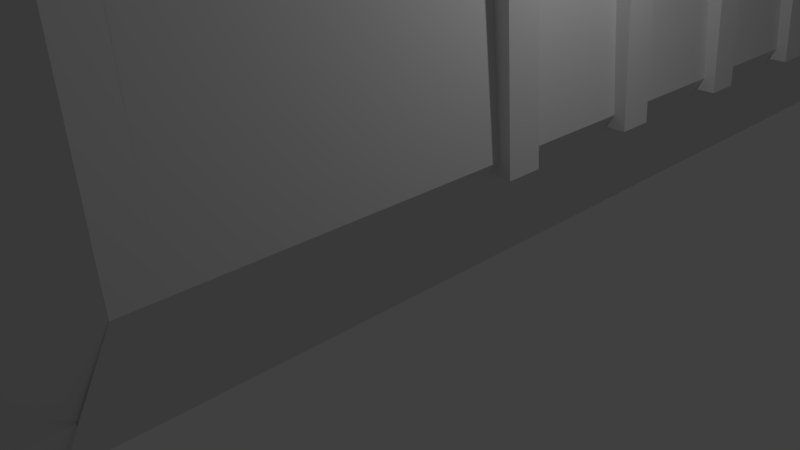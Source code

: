 # Source: snowpiercer.blend  (saved by Blender 2.74.0; exported with 4.5.12 LTS)
import bpy
from mathutils import Matrix  # noqa: F401  (used for matrix-valued properties, if any)

bpy.ops.wm.read_factory_settings(use_empty=True)
scene = bpy.context.scene
scene.name = 'Scene'

# ---- collections
col_collection_1 = bpy.data.collections.new('Collection 1'); scene.collection.children.link(col_collection_1)
col_collection_11 = bpy.data.collections.new('Collection 11'); scene.collection.children.link(col_collection_11)
col_collection_11.hide_render = True
col_collection_11.hide_viewport = True

# ---- materials (node trees are filled in below, after node groups)
mat_material_001 = bpy.data.materials.new('Material.001')
mat_material_001.alpha_threshold = 0.0
mat_material_001.use_transparent_shadow = False
mat_material_001.roughness = 0.5
mat_material_001.line_color = (0.0, 0.0, 0.0, 1.0)
mat_material = bpy.data.materials.new('Material')
mat_material.alpha_threshold = 0.0
mat_material.use_transparent_shadow = False
mat_material.roughness = 0.5
mat_material.line_color = (0.0, 0.0, 0.0, 1.0)

# ---- material node trees

# ---- world
world_world = bpy.data.worlds.new('World'); scene.world = world_world
world_world.color = (0.05088, 0.05088, 0.05088)
world_world.use_sun_shadow = False
world_world.sun_shadow_jitter_overblur = 0.0
world_world.cycles.sampling_method = 'MANUAL'
world_world.cycles.sample_map_resolution = 256

# ---- cameras
cam_camera = bpy.data.cameras.new('Camera')
cam_camera.clip_end = 100.0
cam_camera.lens = 35.0
cam_camera.sensor_width = 32.0
cam_camera.sensor_height = 18.0
cam_camera.ortho_scale = 7.314
cam_camera.dof.focus_distance = 0.0
cam_camera.dof.aperture_fstop = 128.0

# ---- lights
light_lamp = bpy.data.lights.new('Lamp', 'POINT')
light_lamp.transmission_factor = 0.0
light_lamp.cutoff_distance = 30.0
light_lamp.energy = 100.0
light_lamp.shadow_buffer_clip_start = 1.001
light_lamp.shadow_soft_size = 0.1
light_lamp.shadow_maximum_resolution = 0.006
light_lamp.use_absolute_resolution = True
light_lamp.cycles.use_multiple_importance_sampling = False

# ---- meshes
me_cube_012 = bpy.data.meshes.new('Cube.012')
me_cube_012.from_pydata([(-0.2873, -0.8635, 0.9044), (-0.341, -0.895, 0.7922), (-0.2873, -0.8635, 0.6476), (-0.1576, -0.7877, 1.054), (-0.1231, -0.8799, 0.6326), (-0.02716, -0.8238, 0.9593), (-0.08786, -1.041, 0.6326), (0.02094, -0.9774, 0.9953), (-0.2303, -1.124, 0.6326), (-0.07978, -1.036, 1.112), (-0.3535, -1.015, 0.6476), (-0.2125, -0.9322, 1.135), (-0.1339, -0.8862, 0.8479), (-0.1878, -0.9177, 0.7355), (-0.09456, -1.045, 0.8695), (-0.1484, -1.076, 0.7572), (-0.2236, -1.12, 0.9393), (-0.2773, -1.152, 0.8272), (-0.3427, -1.008, 0.9609), (-0.3964, -1.04, 0.8489)], [], [(4, 13, 15, 6), (10, 19, 1, 2), (0, 3, 5, 12), (13, 12, 14, 15), (17, 16, 18, 19), (12, 5, 7, 14), (6, 15, 17, 8), (8, 17, 19, 10), (14, 7, 9, 16), (5, 3, 11, 9, 7), (18, 11, 3, 0), (16, 9, 11, 18), (15, 14, 16, 17), (19, 18, 0, 1), (2, 4, 6, 8, 10), (2, 1, 13, 4), (1, 0, 12, 13)])
me_cube_012.use_remesh_preserve_volume = False
me_cube_012.use_remesh_preserve_attributes = False
me_cube_012.use_mirror_vertex_groups = False
me_cube_012.update()
me_cube_008 = bpy.data.meshes.new('Cube.008')
me_cube_008.from_pydata([(-4.768e-07, 1.503, -1.431e-06), (0.1052, 1.503, 1.256), (-1.16, 1.503, 7.164), (-0.7019, 1.503, 6.648), (0.0, -1.503, 6.557e-07), (0.1052, -1.503, 1.256), (-1.16, -1.503, 7.164), (-0.7019, -1.503, 6.648), (-0.8307, -1.503, 22.5), (-1.16, 1.497, 7.164), (-0.8307, 1.497, 22.5)], [], [(6, 2, 0, 4), (1, 3, 7, 5), (8, 10, 9, 6), (4, 0, 1, 5), (7, 3, 10, 8), (10, 3, 9)])
me_cube_008.materials.append(mat_material_001)
me_cube_008.use_remesh_preserve_volume = False
me_cube_008.use_remesh_preserve_attributes = False
me_cube_008.use_mirror_vertex_groups = False
me_cube_008.update()
me_cube_007 = bpy.data.meshes.new('Cube.007')
me_cube_007.from_pydata([(2.053, 20.98, -0.9733), (2.053, -4.432, -0.9733), (-1.192e-07, -4.432, -1.0), (3.576e-07, 20.98, -1.0), (1.947, 20.98, 0.2824), (1.947, -4.432, 0.2824), (-3.576e-07, -4.432, 0.3091), (5.96e-08, 20.98, 0.3091), (3.213, 20.98, 6.191), (3.213, -4.432, 6.191), (2.754, 20.98, 5.675), (2.754, -4.432, 5.675), (1.488, 20.98, -4.76), (1.488, -4.432, -4.76), (1.095, 20.98, -4.898), (1.095, -4.432, -4.898), (0.9034, 20.98, -1.65), (0.9034, -4.432, -1.65), (2.053, -0.9942, -0.9733), (1.947, -0.9942, 0.2824), (3.213, -0.9942, 6.191), (2.754, -0.9942, 5.675), (2.053, -4.0, -0.9733), (1.947, -4.0, 0.2824), (3.213, -4.0, 6.191), (2.754, -4.0, 5.675), (2.883, -4.432, 21.52), (2.629, -4.432, 22.06), (2.883, -4.0, 21.52), (2.629, -4.0, 22.06)], [], [(16, 17, 2, 3), (4, 7, 6, 5, 19), (19, 5, 1, 18), (1, 5, 6, 2, 17, 15, 13), (2, 6, 7, 3), (4, 0, 12, 14, 16, 3, 7), (1, 9, 24, 22), (0, 4, 10, 8), (18, 0, 8, 20), (0, 18, 1, 13, 12), (12, 13, 15, 14), (14, 15, 17, 16), (8, 10, 21, 20), (4, 19, 21, 10), (23, 22, 24, 25), (11, 5, 23, 25), (11, 25, 29, 27), (26, 27, 29, 28), (24, 9, 26, 28), (25, 24, 28, 29), (9, 11, 27, 26)])
me_cube_007.materials.append(mat_material_001)
me_cube_007.use_remesh_preserve_volume = False
me_cube_007.use_remesh_preserve_attributes = False
me_cube_007.use_mirror_vertex_groups = False
me_cube_007.update()
me_cube_009 = bpy.data.meshes.new('Cube.009')
me_cube_009.from_pydata([(2.384e-07, 1.503, -1.073e-06), (-0.1052, 1.503, 1.256), (1.16, 1.503, 7.164), (0.7019, 1.503, 6.648), (-4.768e-07, -1.503, 1.013e-06), (-0.1052, -1.503, 1.256), (1.16, -1.503, 7.164), (0.7019, -1.503, 6.648), (0.8307, -1.503, 22.5), (1.16, 1.497, 7.164), (0.8307, 1.497, 22.5)], [], [(6, 4, 0, 2), (1, 5, 7, 3), (8, 6, 9, 10), (4, 5, 1, 0)])
me_cube_009.materials.append(mat_material_001)
me_cube_009.use_remesh_preserve_volume = False
me_cube_009.use_remesh_preserve_attributes = False
me_cube_009.use_mirror_vertex_groups = False
me_cube_009.update()
me_cube_005 = bpy.data.meshes.new('Cube.005')
me_cube_005.from_pydata([(3.213, 1.0, 6.191), (3.213, -1.0, 6.191), (2.871, 1.0, 22.13), (2.871, -1.0, 22.13), (2.949, -0.2279, 5.486), (2.705, -0.2279, 21.5), (2.949, 0.2241, 5.486), (2.705, 0.2241, 21.5), (3.369, -0.2279, 5.486), (3.125, -0.2279, 21.5), (3.369, 0.2241, 5.486), (3.125, 0.2241, 21.5)], [], [(1, 0, 2, 3), (5, 7, 6, 4), (7, 11, 10, 6), (11, 9, 8, 10), (9, 5, 4, 8), (4, 6, 10, 8), (9, 11, 7, 5)])
me_cube_005.materials.append(mat_material_001)
me_cube_005.use_remesh_preserve_volume = False
me_cube_005.use_remesh_preserve_attributes = False
me_cube_005.use_mirror_vertex_groups = False
me_cube_005.update()
me_cube_006 = bpy.data.meshes.new('Cube.006')
me_cube_006.from_pydata([(-1.0, -1.0, -1.0), (-1.0, -1.0, 1.0), (-1.0, 1.0, -1.0), (-1.0, 1.0, 1.0), (1.0, -1.0, -1.0), (1.0, -1.0, 1.0), (1.0, 1.0, -1.0), (1.0, 1.0, 1.0)], [], [(1, 3, 2, 0), (3, 7, 6, 2), (7, 5, 4, 6), (5, 1, 0, 4), (0, 2, 6, 4), (5, 7, 3, 1)])
me_cube_006.use_remesh_preserve_volume = False
me_cube_006.use_remesh_preserve_attributes = False
me_cube_006.use_mirror_vertex_groups = False
me_cube_006.update()
me_cube_001 = bpy.data.meshes.new('Cube.001')
me_cube_001.from_pydata([(2.816, -12.85, -6.453), (0.2619, -12.85, -2.335), (2.816, 12.63, -6.453), (0.2619, 12.63, -2.335), (3.254, -12.85, -6.817), (0.7028, -12.85, -2.252), (3.254, 12.63, -6.817), (0.7028, 12.63, -2.252), (1.557, -12.85, -3.946), (1.557, 12.63, -3.946), (2.011, 12.63, -3.911), (2.011, -12.85, -3.911), (0.2619, -12.85, -0.9836), (0.2619, 12.63, -0.9836), (0.9624, -10.72, -2.003), (0.9624, 10.72, -2.003), (0.0, -10.72, 1.907e-06), (0.0, 10.72, 1.907e-06)], [], [(8, 9, 2, 0), (9, 10, 6, 2), (10, 11, 4, 6), (11, 8, 0, 4), (0, 2, 6, 4), (5, 7, 3, 1), (5, 1, 8, 11), (7, 5, 11, 10), (3, 7, 10, 9), (1, 3, 9, 8), (1, 3, 13, 12), (12, 13, 15, 14), (14, 15, 17, 16)])
me_cube_001.materials.append(mat_material)
me_cube_001.use_remesh_preserve_volume = False
me_cube_001.use_remesh_preserve_attributes = False
me_cube_001.use_mirror_vertex_groups = False
me_cube_001.update()
me_cube_004 = bpy.data.meshes.new('Cube.004')
me_cube_004.from_pydata([(-1.0, 0.008013, -0.2104), (-1.0, -2.792, 1.784), (-1.0, 1.0, -0.2104), (-1.0, -2.027, 1.784), (1.0, 0.008013, -0.2104), (1.0, -2.244, 1.784), (1.029, 1.0, -0.2104), (2.213, 0.9521, 1.421), (-1.0, -2.002, 4.182), (0.3438, -1.575, 4.026), (1.918, 0.951, 4.886), (1.511, -1.373, 4.182), (-1.0, 0.1946, 5.88), (-1.0, 1.208, 6.369), (1.0, 0.8722, 5.502), (1.0, 0.1946, 5.236), (-1.0, -1.738, 1.784), (0.0, -2.015, 1.784), (1.0, -1.738, 1.784), (0.2671, -2.502, 1.784), (-1.0, 1.0, -0.2487), (-1.0, 0.008013, -0.2487), (0.6425, 1.0, -0.7475), (0.6131, 0.525, -0.7475), (-0.9975, 0.8702, 6.446), (1.002, 0.9843, 5.608)], [], [(1, 16, 3, 2, 0), (3, 17, 7, 6, 2), (7, 18, 5, 4, 6), (5, 19, 1, 0, 4), (4, 0, 21, 23), (1, 19, 5, 11, 8), (8, 11, 15, 12), (5, 18, 7, 10, 11), (7, 17, 3, 9, 10), (3, 16, 1, 8, 9), (15, 14, 13, 12), (11, 10, 14, 15), (10, 9, 13, 14), (9, 8, 12, 13), (21, 20, 22, 23), (6, 4, 23, 22), (2, 6, 22, 20), (0, 2, 20, 21), (15, 12, 24, 25)])
me_cube_004.use_remesh_preserve_volume = False
me_cube_004.use_remesh_preserve_attributes = False
me_cube_004.use_mirror_vertex_groups = False
me_cube_004.update()
me_cube_010 = bpy.data.meshes.new('Cube.010')
me_cube_010.from_pydata([(0.01219, -0.1735, 0.8824), (0.01219, -1.258, 0.8824), (-0.4493, -0.1735, 1.218), (-0.4493, -1.258, 1.218), (-0.2379, -0.1735, 1.66), (-0.2379, -1.258, 1.66), (0.01219, -0.1735, 1.024), (0.01219, -1.258, 1.024), (-0.3116, -0.1735, 1.253), (-0.3116, -1.258, 1.253), (-0.1504, -0.1735, 1.599), (-0.1504, -1.258, 1.599), (-1.0, -2.355, -0.8483), (-0.4844, -2.22, 0.2407), (-0.7507, -0.1532, -0.8483), (-0.6403, -0.3557, 0.8825), (5.96e-08, 0.1532, 0.8483), (0.002095, -2.213, 0.4404), (-0.8882, -1.186, 0.7956), (5.96e-08, -1.186, 0.5726), (5.96e-08, -2.355, -0.8483), (5.96e-08, -0.1532, -0.8483)], [], [(0, 1, 3, 2), (2, 3, 5, 4), (8, 9, 7, 6), (10, 11, 9, 8), (0, 2, 8, 6), (3, 1, 7, 9), (2, 4, 10, 8), (5, 3, 9, 11), (4, 5, 11, 10), (13, 18, 15, 14, 12), (13, 17, 18), (17, 18, 19), (20, 17, 13, 12), (21, 14, 15, 16), (19, 18, 16), (18, 16, 15), (19, 16, 0, 1), (19, 1, 17)])
me_cube_010.use_remesh_preserve_volume = False
me_cube_010.use_remesh_preserve_attributes = False
me_cube_010.use_mirror_vertex_groups = False
me_cube_010.update()
me_plane_001 = bpy.data.meshes.new('Plane.001')
me_plane_001.from_pydata([(0.2633, -1.0, 0.1112), (-1.0, -1.0, 0.0), (0.2633, 1.0, 0.1112), (-1.0, 1.0, 0.0), (-1.137, -1.0, -0.06723), (-1.137, 1.0, -0.06723), (-1.269, -1.0, -0.2348), (-1.269, 1.0, -0.2348), (0.467, -0.8881, 1.467), (0.467, 0.8881, 1.467), (0.2684, 0.0, 0.1105), (0.4873, 0.0, 1.837), (0.3599, 1.0, 0.8559), (0.3599, -1.0, 0.8559), (0.433, 0.0, 1.265), (0.1497, -1.0, 0.0), (0.1497, 1.0, 0.0)], [], [(15, 0, 10, 2, 16), (1, 3, 5, 4), (4, 5, 7, 6), (14, 13, 8, 11), (12, 14, 11, 9), (2, 10, 14, 12), (10, 0, 13, 14), (1, 15, 16, 3)])
me_plane_001.use_remesh_preserve_volume = False
me_plane_001.use_remesh_preserve_attributes = False
me_plane_001.use_mirror_vertex_groups = False
me_plane_001.update()
me_cube_003 = bpy.data.meshes.new('Cube.003')
me_cube_003.from_pydata([(-0.09583, -0.8107, -1.77), (-0.09583, 0.8107, -1.77), (0.7037, 0.8107, -1.028), (0.7037, -0.8107, -1.028), (-1.723, -1.187, 1.973), (-1.723, 1.187, 1.973), (0.4714, 1.187, 1.35), (0.4714, -1.187, 1.35)], [], [(4, 5, 1, 0), (5, 6, 2, 1), (6, 7, 3, 2), (7, 4, 0, 3)])
me_cube_003.use_remesh_preserve_volume = False
me_cube_003.use_remesh_preserve_attributes = False
me_cube_003.use_mirror_vertex_groups = False
me_cube_003.update()
me_cube_002 = bpy.data.meshes.new('Cube.002')
me_cube_002.from_pydata([(-1.0, -1.0, -0.2384), (-1.321, -1.0, 1.684), (-1.0, 0.7831, -0.2384), (-1.321, 0.7831, 1.684), (1.0, -1.0, -1.82), (1.0, -1.0, 0.2094), (1.0, 0.7831, -1.82), (1.0, 0.7831, 0.2094), (10.77, -1.0, -1.0), (10.77, 0.7831, -1.0)], [], [(1, 3, 2, 0), (3, 7, 6, 2), (7, 5, 4, 6), (5, 1, 0, 4), (0, 2, 6, 4), (5, 7, 3, 1), (4, 6, 9, 8)])
me_cube_002.use_remesh_preserve_volume = False
me_cube_002.use_remesh_preserve_attributes = False
me_cube_002.use_mirror_vertex_groups = False
me_cube_002.update()
me_cube_013 = bpy.data.meshes.new('Cube.013')
me_cube_013.from_pydata([(-0.2155, -0.8044, 0.9356), (-0.2778, -0.8028, 0.8234), (-0.2155, -0.8044, 0.6789), (-0.06537, -0.8084, 1.085), (-0.08464, -0.9049, 0.6638), (0.02643, -0.9078, 0.9905), (-0.1397, -1.06, 0.6638), (-0.01375, -1.064, 1.027), (-0.3047, -1.056, 0.6638), (-0.1304, -1.061, 1.143), (-0.3515, -0.8978, 0.6789), (-0.1882, -0.9021, 1.166), (-0.09718, -0.9045, 0.8791), (-0.1596, -0.9029, 0.7668), (-0.1475, -1.06, 0.9007), (-0.2098, -1.059, 0.7884), (-0.2969, -1.056, 0.9706), (-0.3592, -1.055, 0.8585), (-0.339, -0.8982, 0.9922), (-0.4012, -0.8965, 0.8801)], [], [(4, 13, 15, 6), (10, 19, 1, 2), (0, 3, 5, 12), (13, 12, 14, 15), (17, 16, 18, 19), (12, 5, 7, 14), (6, 15, 17, 8), (8, 17, 19, 10), (14, 7, 9, 16), (5, 3, 11, 9, 7), (18, 11, 3, 0), (16, 9, 11, 18), (15, 14, 16, 17), (19, 18, 0, 1), (2, 4, 6, 8, 10), (2, 1, 13, 4), (1, 0, 12, 13)])
me_cube_013.use_remesh_preserve_volume = False
me_cube_013.use_remesh_preserve_attributes = False
me_cube_013.use_mirror_vertex_groups = False
me_cube_013.update()
me_cube_014 = bpy.data.meshes.new('Cube.014')
me_cube_014.from_pydata([(-0.2508, -0.8079, 0.9044), (-0.3114, -0.8221, 0.7922), (-0.2508, -0.8079, 0.6476), (-0.1045, -0.7735, 1.054), (-0.09863, -0.8718, 0.6326), (0.009527, -0.8464, 0.9593), (-0.1124, -1.036, 0.6326), (0.01028, -1.007, 0.9953), (-0.2731, -1.074, 0.6326), (-0.1033, -1.034, 1.112), (-0.3586, -0.9328, 0.6476), (-0.1995, -0.8954, 1.135), (-0.1109, -0.8746, 0.8479), (-0.1716, -0.8889, 0.7355), (-0.12, -1.038, 0.8695), (-0.1807, -1.052, 0.7572), (-0.2655, -1.072, 0.9393), (-0.3261, -1.086, 0.8272), (-0.3463, -0.9299, 0.9609), (-0.4069, -0.9441, 0.8489)], [], [(4, 13, 15, 6), (10, 19, 1, 2), (0, 3, 5, 12), (13, 12, 14, 15), (17, 16, 18, 19), (12, 5, 7, 14), (6, 15, 17, 8), (8, 17, 19, 10), (14, 7, 9, 16), (5, 3, 11, 9, 7), (18, 11, 3, 0), (16, 9, 11, 18), (15, 14, 16, 17), (19, 18, 0, 1), (2, 4, 6, 8, 10), (2, 1, 13, 4), (1, 0, 12, 13)])
me_cube_014.use_remesh_preserve_volume = False
me_cube_014.use_remesh_preserve_attributes = False
me_cube_014.use_mirror_vertex_groups = False
me_cube_014.update()

# ---- objects
ob_cube_003 = bpy.data.objects.new('Cube.003', me_cube_012)
ob_porte_gauche = bpy.data.objects.new('Porte gauche', me_cube_008)
ob_dessous_monorail = bpy.data.objects.new('Dessous monorail', me_cube_007)
ob_porte_droite = bpy.data.objects.new('Porte droite', me_cube_009)
ob_cot__monorail = bpy.data.objects.new('coté monorail', me_cube_005)
ob_echelle = bpy.data.objects.new('Echelle', me_cube_006)
ob_haut_monorail = bpy.data.objects.new('Haut monorail', me_cube_001)
ob_arri_re_monorail = bpy.data.objects.new('Arrière monorail', me_cube_004)
ob_avant_monorail = bpy.data.objects.new('Avant monorail', me_cube_004)
ob_cube = bpy.data.objects.new('Cube', me_cube_010)
ob_siege_passager_000 = bpy.data.objects.new('Siege Passager.000', me_plane_001)
ob_cube_001 = bpy.data.objects.new('Cube.001', me_cube_003)
ob_porte_bagages = bpy.data.objects.new('Porte bagages', me_cube_002)
ob_lamp = bpy.data.objects.new('Lamp', light_lamp)
ob_camera = bpy.data.objects.new('Camera', cam_camera)
ob_cube_005 = bpy.data.objects.new('Cube.005', me_cube_013)
ob_cube_004 = bpy.data.objects.new('Cube.004', me_cube_014)
ob_siege_passager_001 = bpy.data.objects.new('Siege Passager.001', me_plane_001)
ob_cube_002 = bpy.data.objects.new('Cube.002', me_cube_003)

# ---- transforms, parenting, visibility, modifiers, constraints
ob_cube_003.location = (-1.002, -2.329, 6.644)
ob_cube_003.lineart.crease_threshold = 0.0
_m = ob_cube_003.modifiers.new('Mirror', 'MIRROR')
ob_porte_gauche.location = (-3.053, -2.497, 0.3421)
ob_porte_gauche.scale = (1.0, 1.0, 0.2293)
ob_porte_gauche.lock_rotations_4d = False
ob_porte_gauche.empty_display_type = 'ARROWS'
ob_porte_gauche.lineart.crease_threshold = 0.0
ob_dessous_monorail.location = (-1.0, 2.235e-07, 0.5652)
ob_dessous_monorail.scale = (1.0, 1.0, 0.2293)
ob_dessous_monorail.lock_rotations_4d = False
ob_dessous_monorail.empty_display_type = 'ARROWS'
ob_dessous_monorail.lineart.crease_threshold = 0.0
_m = ob_dessous_monorail.modifiers.new('Mirror', 'MIRROR')
ob_porte_droite.parent = ob_dessous_monorail
ob_porte_droite.matrix_parent_inverse = Matrix(((1.0, 0.0, 0.0, 1.0), (0.0, 1.0, -2.842e-14, -2.235e-07), (0.0, 0.0, 4.362, -2.466), (0.0, 0.0, 0.0, 1.0)))
ob_porte_droite.location = (1.053, -2.497, 0.3421)
ob_porte_droite.scale = (1.0, 1.0, 0.2293)
ob_porte_droite.lock_rotations_4d = False
ob_porte_droite.empty_display_type = 'ARROWS'
ob_porte_droite.lineart.crease_threshold = 0.0
ob_cot__monorail.parent = ob_dessous_monorail
ob_cot__monorail.matrix_parent_inverse = Matrix(((1.0, 0.0, 0.0, 1.0), (0.0, 1.0, -2.842e-14, -2.235e-07), (0.0, 0.0, 4.362, -2.466), (0.0, 0.0, 0.0, 1.0)))
ob_cot__monorail.location = (-1.0, 2.235e-07, 0.5652)
ob_cot__monorail.scale = (1.0, 1.0, 0.2293)
ob_cot__monorail.lock_rotations_4d = False
ob_cot__monorail.empty_display_type = 'ARROWS'
ob_cot__monorail.lineart.crease_threshold = 0.0
_m = ob_cot__monorail.modifiers.new('Mirror', 'MIRROR')
_m = ob_cot__monorail.modifiers.new('Array', 'ARRAY')
_m.count = 11
_m.constant_offset_displace = (0.0, 0.0, 0.0)
_m.relative_offset_displace = (-5.96e-08, 1.0, 0.0)
ob_echelle.location = (-2.458, 8.502, 1.482)
ob_echelle.lineart.crease_threshold = 0.0
ob_haut_monorail.location = (-1.002, 8.431, 7.004)
ob_haut_monorail.scale = (1.0, 1.0, 0.2293)
ob_haut_monorail.lock_rotations_4d = False
ob_haut_monorail.empty_display_type = 'ARROWS'
ob_haut_monorail.lineart.crease_threshold = 0.0
_m = ob_haut_monorail.modifiers.new('Mirror', 'MIRROR')
ob_arri_re_monorail.parent = ob_dessous_monorail
ob_arri_re_monorail.matrix_parent_inverse = Matrix(((1.0, 0.0, 0.0, 1.0), (0.0, 1.0, -2.842e-14, -2.235e-07), (0.0, 0.0, 4.362, -2.466), (0.0, 0.0, 0.0, 1.0)))
ob_arri_re_monorail.location = (-0.004452, -5.382, 0.5607)
ob_arri_re_monorail.lineart.crease_threshold = 0.0
_m = ob_arri_re_monorail.modifiers.new('Mirror', 'MIRROR')
_m.mirror_object = ob_haut_monorail
ob_avant_monorail.parent = ob_dessous_monorail
ob_avant_monorail.matrix_parent_inverse = Matrix(((1.0, 0.0, 0.0, 1.0), (0.0, 1.0, -2.842e-14, -2.235e-07), (0.0, 0.0, 4.362, -2.466), (0.0, 0.0, 0.0, 1.0)))
ob_avant_monorail.location = (-1.996, 21.93, 0.5607)
ob_avant_monorail.rotation_euler = (0.0, -0.0, 3.142)
ob_avant_monorail.lineart.crease_threshold = 0.0
_m = ob_avant_monorail.modifiers.new('Mirror', 'MIRROR')
_m.mirror_object = ob_haut_monorail
ob_cube.parent = ob_dessous_monorail
ob_cube.matrix_parent_inverse = Matrix(((1.0, 0.0, 0.0, 1.0), (0.0, 1.0, -2.842e-14, -2.235e-07), (0.0, 0.0, 4.362, -2.466), (0.0, 0.0, 0.0, 1.0)))
ob_cube.location = (-1.002, -2.136, 6.67)
ob_cube.lineart.crease_threshold = 0.0
_m = ob_cube.modifiers.new('Mirror', 'MIRROR')
_m.use_axis = (True, True, False)
_m.mirror_object = ob_haut_monorail
ob_siege_passager_000.parent = ob_dessous_monorail
ob_siege_passager_000.matrix_parent_inverse = Matrix(((1.0, 0.0, 0.0, 1.0), (0.0, 1.0, -2.842e-14, -2.235e-07), (0.0, 0.0, 4.362, -2.466), (0.0, 0.0, 0.0, 1.0)))
ob_siege_passager_000.location = (1.274, 3.043, 1.484)
ob_siege_passager_000.scale = (0.9452, 0.8168, 0.9452)
ob_siege_passager_000.lineart.crease_threshold = 0.0
_m = ob_siege_passager_000.modifiers.new('Mirror', 'MIRROR')
_m.mirror_object = ob_haut_monorail
_m = ob_siege_passager_000.modifiers.new('Array', 'ARRAY')
_m.count = 8
_m.constant_offset_displace = (0.0, 0.0, 0.0)
_m.relative_offset_displace = (0.0, 1.2, 0.0)
ob_cube_001.parent = ob_dessous_monorail
ob_cube_001.matrix_parent_inverse = Matrix(((1.0, 0.0, 0.0, 1.0), (0.0, 1.0, -2.842e-14, -2.235e-07), (0.0, 0.0, 4.362, -2.466), (0.0, 0.0, 0.0, 1.0)))
ob_cube_001.location = (0.9044, 3.043, 1.111)
ob_cube_001.rotation_euler = (7.77e-15, -0.2812, -1.001e-14)
ob_cube_001.scale = (0.2574, 0.2574, 0.2574)
ob_cube_001.lineart.crease_threshold = 0.0
_m = ob_cube_001.modifiers.new('Mirror', 'MIRROR')
_m.mirror_object = ob_haut_monorail
_m = ob_cube_001.modifiers.new('Array', 'ARRAY')
_m.count = 8
_m.constant_offset_displace = (0.0, 0.0, 0.0)
_m.relative_offset_displace = (0.0, 3.2, 0.0)
ob_porte_bagages.location = (0.7015, 3.307, 5.107)
ob_porte_bagages.scale = (0.1133, 0.6899, 0.05748)
ob_porte_bagages.lineart.crease_threshold = 0.0
_m = ob_porte_bagages.modifiers.new('Array', 'ARRAY')
_m.count = 11
_m.constant_offset_displace = (0.0, 0.0, 0.0)
_m.relative_offset_displace = (0.0, 1.1, 0.0)
_m = ob_porte_bagages.modifiers.new('Mirror', 'MIRROR')
_m.mirror_object = ob_haut_monorail
ob_lamp.location = (4.076, 1.005, 5.904)
ob_lamp.rotation_euler = (0.6503, 0.05522, 1.866)
ob_lamp.lock_rotations_4d = False
ob_lamp.empty_display_type = 'ARROWS'
ob_lamp.color = (0.0, 0.0, 0.0, 0.0)
ob_lamp.lineart.crease_threshold = 0.0
ob_camera.location = (7.481, -6.508, 5.344)
ob_camera.rotation_euler = (1.109, 0.01082, 0.8149)
ob_camera.lock_rotations_4d = False
ob_camera.empty_display_type = 'ARROWS'
ob_camera.color = (0.0, 0.0, 0.0, 0.0)
ob_camera.display_type = 'WIRE'
ob_camera.lineart.crease_threshold = 0.0
ob_cube_005.location = (-1.002, -1.554, 6.644)
ob_cube_005.lineart.crease_threshold = 0.0
_m = ob_cube_005.modifiers.new('Mirror', 'MIRROR')
ob_cube_004.location = (-1.002, -1.935, 6.644)
ob_cube_004.lineart.crease_threshold = 0.0
_m = ob_cube_004.modifiers.new('Mirror', 'MIRROR')
ob_siege_passager_001.location = (1.24, 2.235e-07, 1.442)
ob_siege_passager_001.scale = (0.9452, 0.8168, 0.9452)
ob_siege_passager_001.lineart.crease_threshold = 0.0
ob_cube_002.parent = ob_siege_passager_001
ob_cube_002.matrix_parent_inverse = Matrix(((1.058, 0.0, 5.96e-08, -1.311), (-1.631e-14, 1.224, 1.421e-14, -2.737e-07), (-9.094e-08, 0.0, 1.058, -1.526), (0.0, 0.0, 0.0, 1.0)))
ob_cube_002.location = (0.87, 2.235e-07, 1.069)
ob_cube_002.rotation_euler = (0.0, -0.2812, 0.0)
ob_cube_002.scale = (0.2574, 0.2574, 0.2574)
ob_cube_002.lineart.crease_threshold = 0.0

# ---- collection membership
col_collection_1.objects.link(ob_cube_003)
col_collection_1.objects.link(ob_porte_gauche)
col_collection_1.objects.link(ob_dessous_monorail)
col_collection_1.objects.link(ob_porte_droite)
col_collection_1.objects.link(ob_cot__monorail)
col_collection_1.objects.link(ob_echelle)
col_collection_1.objects.link(ob_haut_monorail)
col_collection_1.objects.link(ob_arri_re_monorail)
col_collection_1.objects.link(ob_avant_monorail)
col_collection_1.objects.link(ob_cube)
col_collection_1.objects.link(ob_siege_passager_000)
col_collection_1.objects.link(ob_cube_001)
col_collection_1.objects.link(ob_porte_bagages)
col_collection_1.objects.link(ob_lamp)
col_collection_1.objects.link(ob_camera)
col_collection_1.objects.link(ob_cube_005)
col_collection_1.objects.link(ob_cube_004)
col_collection_11.objects.link(ob_siege_passager_001)
col_collection_11.objects.link(ob_cube_002)

# ---- scene / render settings (as saved in the file)
scene.camera = ob_camera
scene.frame_start = 1; scene.frame_end = 250; scene.frame_set(1)
scene.render.engine = 'BLENDER_EEVEE_NEXT'
scene.render.image_settings.compression = 90
scene.render.resolution_percentage = 50
scene.render.dither_intensity = 0.0
scene.cycles.use_denoising = False
scene.cycles.samples = 10
scene.cycles.sampling_pattern = 'TABULATED_SOBOL'
scene.cycles.light_sampling_threshold = 0.0
scene.cycles.use_adaptive_sampling = False
scene.cycles.use_light_tree = False
scene.cycles.blur_glossy = 0.0
scene.cycles.volume_bounces = 1
scene.cycles.pixel_filter_type = 'GAUSSIAN'
scene.cycles.sample_clamp_indirect = 0.0
scene.view_settings.view_transform = 'Standard'
bpy.context.view_layer.update()
